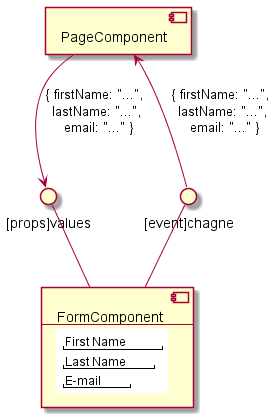

The diagram above was rendered by PlantUML. Its source (embedded in the PNG):
@startuml beautiful1

component PageComponent

interface "[props]values" as props.values
interface "[event]chagne" as event.change
component FormComponent [
    FormComponent
----
{{
salt
{
    " First Name "
    " Last Name "
    " E-mail "
}
}}
]


props.values -- FormComponent
event.change -- FormComponent

PageComponent --> props.values : { firstName: "...", \n lastName: "...", \n email: "..." }
PageComponent <-- event.change : { firstName: "...", \n lastName: "...", \n email: "..." }

@enduml